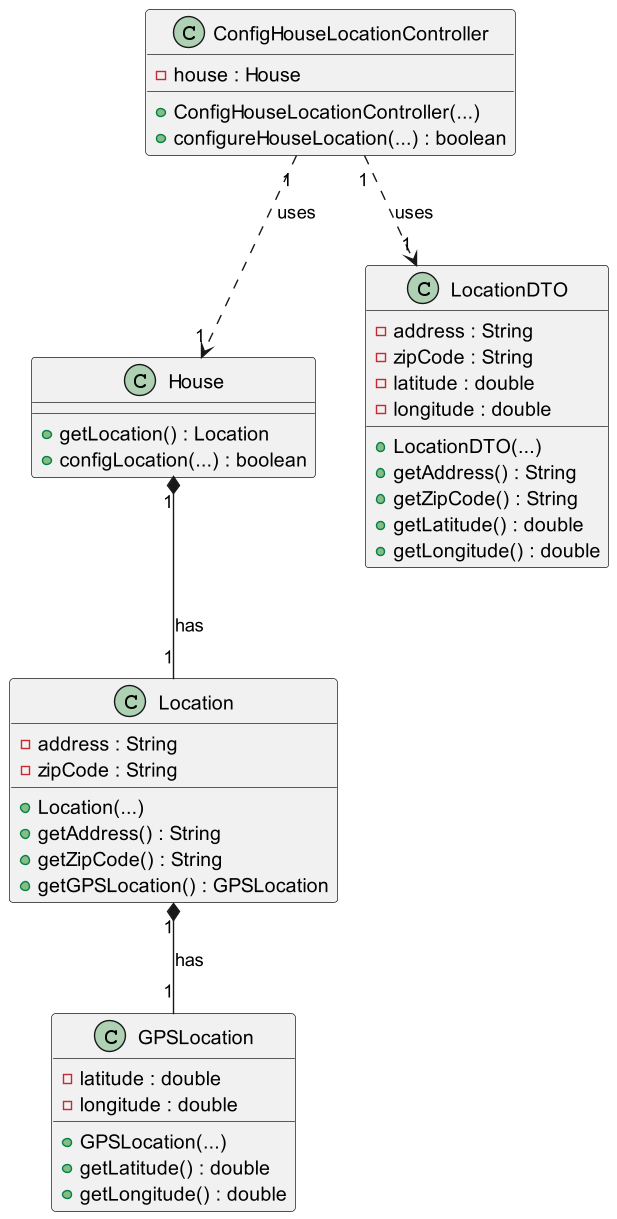

The diagram above was rendered by PlantUML. Its source (embedded in the PNG):
@startuml

class House {
  + getLocation() : Location
  + configLocation(...) : boolean
  }

class Location {
  - address : String
  - zipCode : String
  + Location(...)
  + getAddress() : String
  + getZipCode() : String
  + getGPSLocation() : GPSLocation
}

class GPSLocation {
  - latitude : double
  - longitude : double
  + GPSLocation(...)
  + getLatitude() : double
  + getLongitude() : double
}

class LocationDTO {
  - address : String
  - zipCode : String
  - latitude : double
  - longitude : double
  + LocationDTO(...)
  + getAddress() : String
  + getZipCode() : String
  + getLatitude() : double
  + getLongitude() : double
}

class ConfigHouseLocationController {
  - house : House
  + ConfigHouseLocationController(...)
  + configureHouseLocation(...) : boolean
}

House "1" *-- "1" Location : has
Location "1" *-- "1" GPSLocation : has
ConfigHouseLocationController "1" ..> "1" House : uses
ConfigHouseLocationController "1" ..> "1" LocationDTO : uses

@enduml